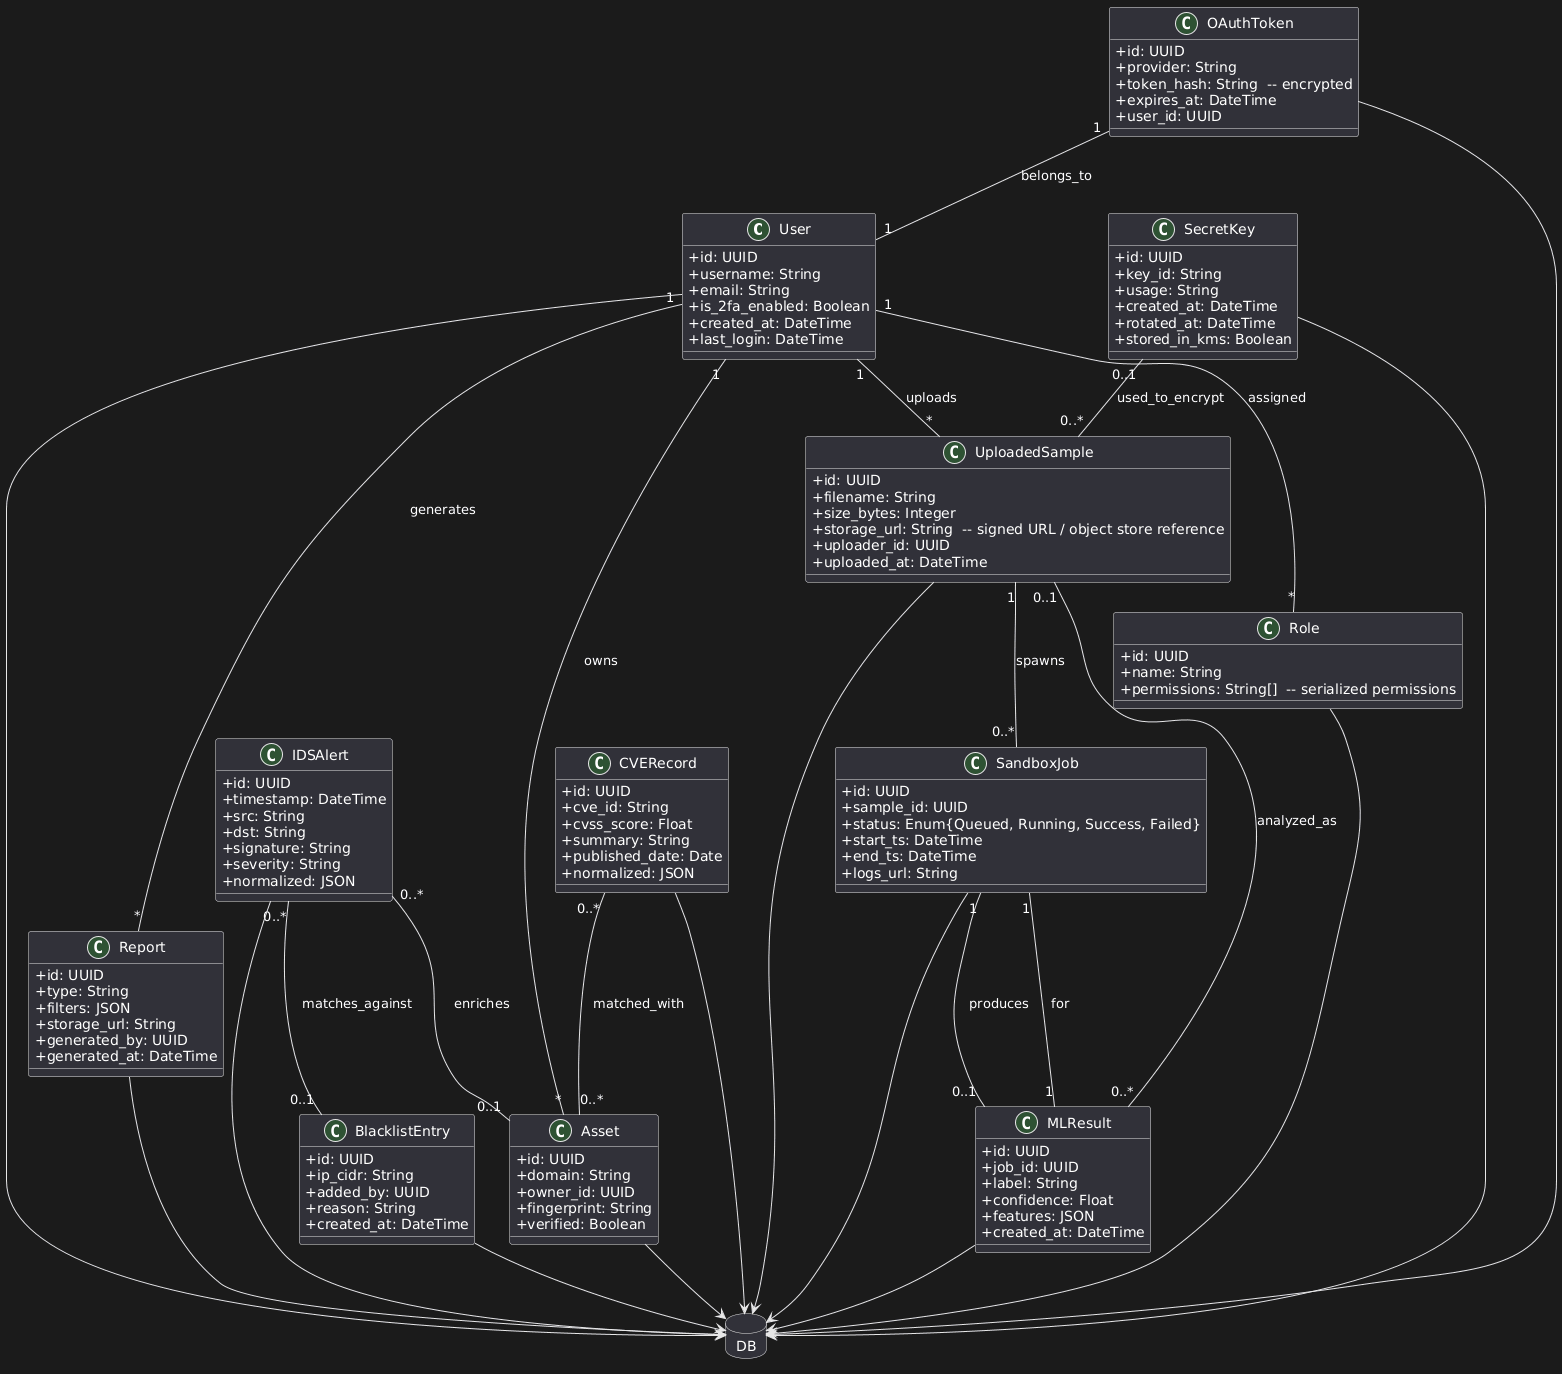

The diagram above was rendered by PlantUML. Its source (embedded in the PNG):
@startuml
allowmixing
' Simple class diagram for PAPILLON core domain models
' Keep minimal: core classes, main attributes, and relationships
skinparam classAttributeIconSize 0

class User {
  + id: UUID
  + username: String
  + email: String
  + is_2fa_enabled: Boolean
  + created_at: DateTime
  + last_login: DateTime
}

class Role {
  + id: UUID
  + name: String
  + permissions: String[]  -- serialized permissions
}

class BlacklistEntry {
  + id: UUID
  + ip_cidr: String
  + added_by: UUID
  + reason: String
  + created_at: DateTime
}

class Asset {
  + id: UUID
  + domain: String
  + owner_id: UUID
  + fingerprint: String
  + verified: Boolean
}

class CVERecord {
  + id: UUID
  + cve_id: String
  + cvss_score: Float
  + summary: String
  + published_date: Date
  + normalized: JSON
}

class IDSAlert {
  + id: UUID
  + timestamp: DateTime
  + src: String
  + dst: String
  + signature: String
  + severity: String
  + normalized: JSON
}

class UploadedSample {
  + id: UUID
  + filename: String
  + size_bytes: Integer
  + storage_url: String  -- signed URL / object store reference
  + uploader_id: UUID
  + uploaded_at: DateTime
}

class SandboxJob {
  + id: UUID
  + sample_id: UUID
  + status: Enum{Queued, Running, Success, Failed}
  + start_ts: DateTime
  + end_ts: DateTime
  + logs_url: String
}

class MLResult {
  + id: UUID
  + job_id: UUID
  + label: String
  + confidence: Float
  + features: JSON
  + created_at: DateTime
}

class Report {
  + id: UUID
  + type: String
  + filters: JSON
  + storage_url: String
  + generated_by: UUID
  + generated_at: DateTime
}

class OAuthToken {
  + id: UUID
  + provider: String
  + token_hash: String  -- encrypted
  + expires_at: DateTime
  + user_id: UUID
}

class SecretKey {
  + id: UUID
  + key_id: String
  + usage: String
  + created_at: DateTime
  + rotated_at: DateTime
  + stored_in_kms: Boolean
}

' Relationships (correct PlantUML syntax)
User "1" -- "*" Role : assigned
User "1" -- "*" UploadedSample : uploads
User "1" -- "*" Asset : owns
User "1" -- "*" Report : generates
UploadedSample "1" -- "0..*" SandboxJob : spawns
SandboxJob "1" -- "0..1" MLResult : produces
MLResult "1" -- "1" SandboxJob : for
CVERecord "0..*" -- "0..*" Asset : matched_with
IDSAlert "0..*" -- "0..1" Asset : enriches
IDSAlert "0..*" -- "0..1" BlacklistEntry : matches_against
UploadedSample "0..1" -- "0..*" MLResult : analyzed_as
OAuthToken "1" -- "1" User : belongs_to
SecretKey "0..1" -- "0..*" UploadedSample : used_to_encrypt

database DB

' Link core classes to DB (visual hint)
User --> DB
Role --> DB
BlacklistEntry --> DB
Asset --> DB
CVERecord --> DB
IDSAlert --> DB
UploadedSample --> DB
SandboxJob --> DB
MLResult --> DB
Report --> DB
OAuthToken --> DB
SecretKey --> DB
@enduml